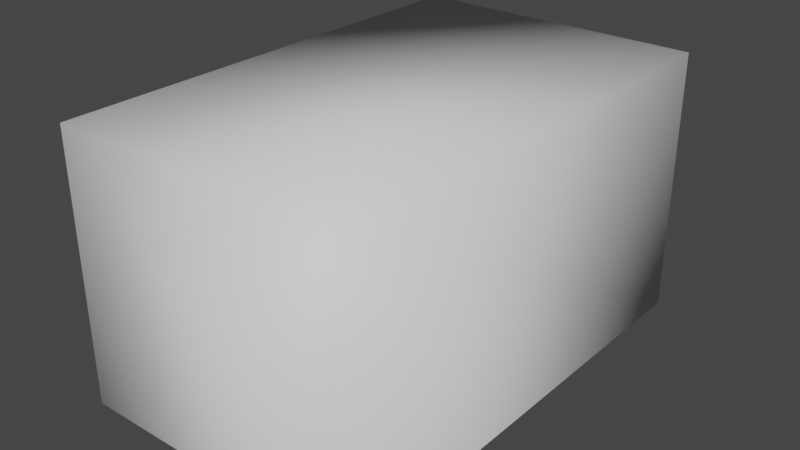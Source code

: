 # Source: Building1.blend  (saved by Blender 3.3.6; exported with 4.5.12 LTS)
import bpy
from mathutils import Matrix  # noqa: F401  (used for matrix-valued properties, if any)

bpy.ops.wm.read_factory_settings(use_empty=True)
scene = bpy.context.scene
scene.name = 'Scene'

# ---- collections
col_collection = bpy.data.collections.new('Collection'); scene.collection.children.link(col_collection)

# ---- materials (node trees are filled in below, after node groups)
mat_material = bpy.data.materials.new('Material')
mat_material.alpha_threshold = 0.0
mat_material.use_transparent_shadow = False
mat_material.roughness = 0.5
mat_material.line_color = (0.0, 0.0, 0.0, 1.0)

# ---- material node trees
mat_material.use_nodes = True; mat_material.node_tree.nodes.clear()
_N = mat_material.node_tree.nodes; _L = mat_material.node_tree.links
n0 = _N.new('ShaderNodeOutputMaterial'); n0.name = 'Material Output'; n0.location = (300, 300)
n1 = _N.new('ShaderNodeBsdfPrincipled'); n1.name = 'Principled BSDF'; n1.location = (10, 300)
n1.distribution = 'GGX'
n1.subsurface_method = 'RANDOM_WALK_SKIN'
n1.inputs[3].default_value = 1.45
n1.inputs[27].default_value = (0.0, 0.0, 0.0, 1.0)
n1.inputs[28].default_value = 1.0
_L.new(n1.outputs[0], n0.inputs[0])
n0.is_active_output = True

# ---- world
world_world = bpy.data.worlds.new('World'); scene.world = world_world
world_world.use_nodes = True; world_world.node_tree.nodes.clear()
_N = world_world.node_tree.nodes; _L = world_world.node_tree.links
n0 = _N.new('ShaderNodeOutputWorld'); n0.name = 'World Output'; n0.location = (300, 300)
n1 = _N.new('ShaderNodeBackground'); n1.name = 'Background'; n1.location = (10, 300)
n1.inputs[0].default_value = (0.05088, 0.05088, 0.05088, 1.0)
_L.new(n1.outputs[0], n0.inputs[0])
n0.is_active_output = True
world_world.color = (0.05088, 0.05088, 0.05088)
world_world.use_sun_shadow = False
world_world.sun_shadow_jitter_overblur = 0.0

# ---- meshes
me_cube = bpy.data.meshes.new('Cube')
me_cube.from_pydata([(13.61, 21.63, 24.33), (13.61, 21.63, -0.1987), (13.61, -21.63, 24.33), (13.61, -21.63, -0.1987), (-13.61, 21.63, 24.33), (-13.61, 21.63, -0.1987), (-13.61, -21.63, 24.33), (-13.61, -21.63, -0.1987)], [], [(0, 4, 6, 2), (3, 2, 6, 7), (7, 6, 4, 5), (1, 0, 2, 3), (5, 4, 0, 1)])
me_cube.polygons.foreach_set('use_smooth', [True] * 5)
_uv = me_cube.uv_layers.new(name='UVMap')
_uv.uv.foreach_set('vector', [8.941e-08, 0.6291, 0.0, 5.96e-08, 0.9998, 0.0, 0.9998, 0.6291, 9.491e-05, 9.495e-05, 0.9011, 9.491e-05, 0.9011, 0.9999, 9.518e-05, 0.9999, 0.9999, 7.529e-05, 0.9999, 0.567, 7.529e-05, 0.567, 7.547e-05, 7.547e-05, 0.9998, 0.0, 0.9998, 0.5669, 0.0, 0.5669, 2.086e-07, 1.192e-07, 9.491e-05, 9.491e-05, 0.9011, 9.495e-05, 0.9011, 0.9999, 9.519e-05, 0.9999])
me_cube.materials.append(mat_material)
me_cube.use_mirror_vertex_groups = False
me_cube.update()

# ---- objects
ob_cube = bpy.data.objects.new('Cube', me_cube)

# ---- transforms, parenting, visibility, modifiers, constraints
ob_cube.location = (0.0, 0.0, 0.0)
ob_cube.lock_rotations_4d = False
ob_cube.empty_display_type = 'ARROWS'
ob_cube.lineart.crease_threshold = 0.0

# ---- collection membership
col_collection.objects.link(ob_cube)

# ---- scene / render settings (as saved in the file)
scene.frame_start = 1; scene.frame_end = 250; scene.frame_set(1)
scene.render.engine = 'BLENDER_EEVEE_NEXT'
scene.cycles.sampling_pattern = 'TABULATED_SOBOL'
scene.cycles.use_light_tree = False
scene.view_settings.view_transform = 'Filmic'
bpy.context.view_layer.update()

# ---- added for rendering (the .blend has no active camera and no usable light): camera, sun
cam_auto = bpy.data.cameras.new('AutoCamera')
cam_auto.lens = 50.0
cam_auto.sensor_width = 36.0
cam_auto.clip_end = 1000.0
ob_auto_camera = bpy.data.objects.new('AutoCamera', cam_auto)
scene.collection.objects.link(ob_auto_camera)
ob_auto_camera.location = (52.4565, -62.9478, 54.0323)
ob_auto_camera.rotation_euler = (1.09748, -7.21219e-08, 0.694738)
scene.camera = ob_auto_camera
light_auto_sun = bpy.data.lights.new('AutoSun', 'SUN')
light_auto_sun.energy = 3.0
light_auto_sun.angle = 0.0523599
ob_auto_sun = bpy.data.objects.new('AutoSun', light_auto_sun)
scene.collection.objects.link(ob_auto_sun)
ob_auto_sun.rotation_euler = (0.872665, 0.174533, 0.523599)
bpy.context.view_layer.update()
